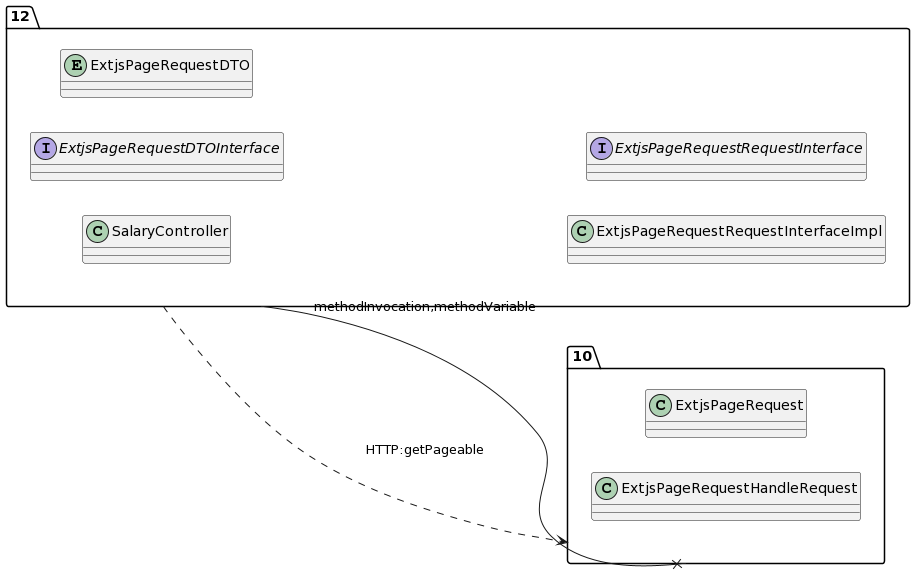

The diagram above was rendered by PlantUML. Its source (embedded in the PNG):
@startuml
allow_mixing
left to right direction
package "12"{
class SalaryController
interface ExtjsPageRequestDTOInterface
entity ExtjsPageRequestDTO
class ExtjsPageRequestRequestInterfaceImpl
interface ExtjsPageRequestRequestInterface

}
package "10"{
class ExtjsPageRequest
class ExtjsPageRequestHandleRequest

}
"12" --x "10":methodInvocation,methodVariable
"12" ..> "10":HTTP:getPageable
@enduml